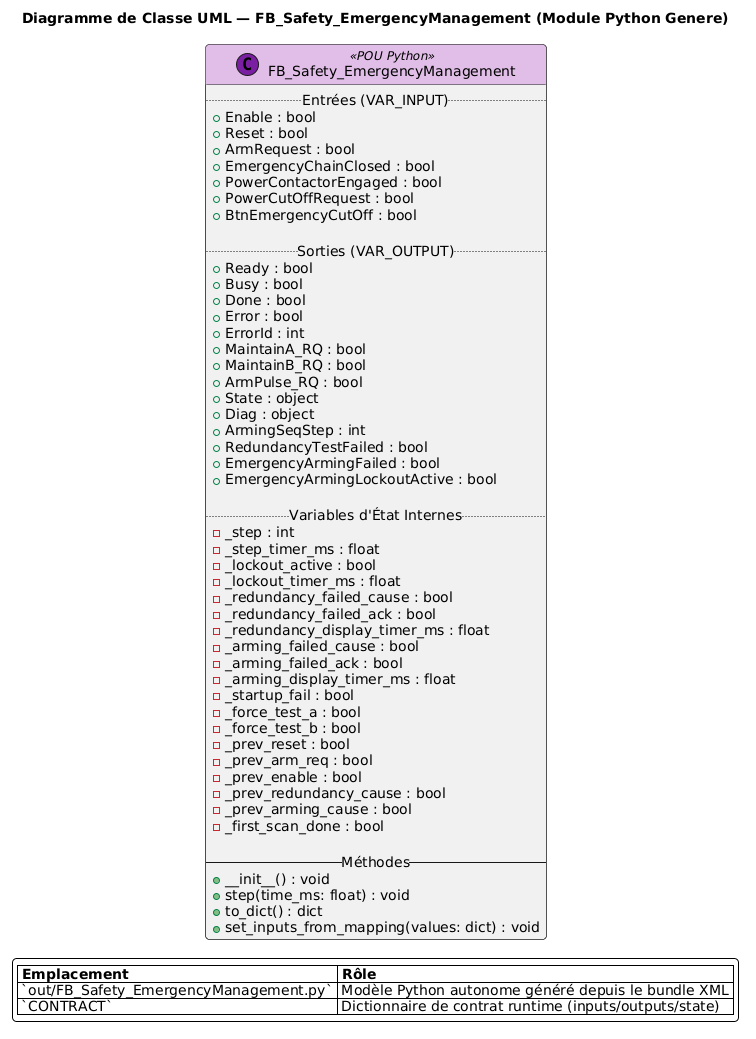

The diagram above was rendered by PlantUML. Its source (embedded in the PNG):
@startuml
scale max 3800x3800
skinparam backgroundColor #FFFFFF
skinparam shadowing false
skinparam roundcorner 8
skinparam fontname "Segoe UI, Arial, sans-serif"
skinparam fontsize 12
skinparam classHeaderBackgroundColor #E1BEE7

title Diagramme de Classe UML — FB_Safety_EmergencyManagement (Module Python Genere)

class FB_Safety_EmergencyManagement << (C,#7B1FA2) POU Python >> {
  .. Entrées (VAR_INPUT) ..
  + Enable : bool
  + Reset : bool
  + ArmRequest : bool
  + EmergencyChainClosed : bool
  + PowerContactorEngaged : bool
  + PowerCutOffRequest : bool
  + BtnEmergencyCutOff : bool

  .. Sorties (VAR_OUTPUT) ..
  + Ready : bool
  + Busy : bool
  + Done : bool
  + Error : bool
  + ErrorId : int
  + MaintainA_RQ : bool
  + MaintainB_RQ : bool
  + ArmPulse_RQ : bool
  + State : object
  + Diag : object
  + ArmingSeqStep : int
  + RedundancyTestFailed : bool
  + EmergencyArmingFailed : bool
  + EmergencyArmingLockoutActive : bool

  .. Variables d'État Internes ..
  - _step : int
  - _step_timer_ms : float
  - _lockout_active : bool
  - _lockout_timer_ms : float
  - _redundancy_failed_cause : bool
  - _redundancy_failed_ack : bool
  - _redundancy_display_timer_ms : float
  - _arming_failed_cause : bool
  - _arming_failed_ack : bool
  - _arming_display_timer_ms : float
  - _startup_fail : bool
  - _force_test_a : bool
  - _force_test_b : bool
  - _prev_reset : bool
  - _prev_arm_req : bool
  - _prev_enable : bool
  - _prev_redundancy_cause : bool
  - _prev_arming_cause : bool
  - _first_scan_done : bool

  -- Méthodes --
  + __init__() : void
  + step(time_ms: float) : void
  + to_dict() : dict
  + set_inputs_from_mapping(values: dict) : void
}

legend bottom
  |= Emplacement |= Rôle |
  | `out/FB_Safety_EmergencyManagement.py` | Modèle Python autonome généré depuis le bundle XML |
  | `CONTRACT` | Dictionnaire de contrat runtime (inputs/outputs/state) |
endlegend
@enduml